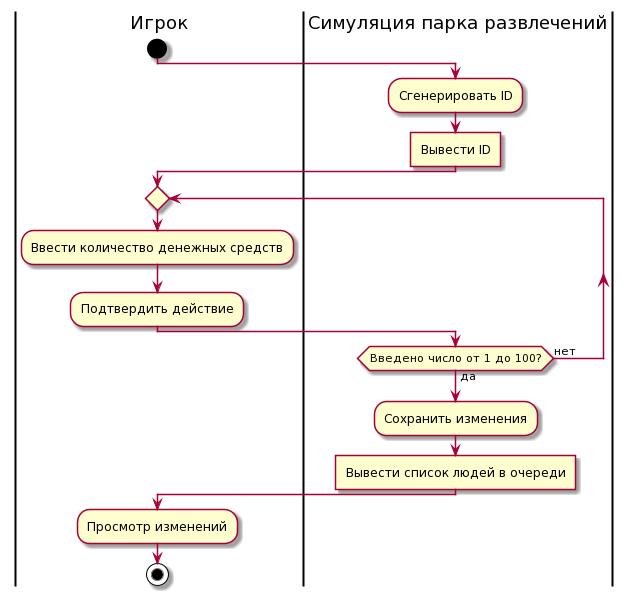

The diagram above was rendered by PlantUML. Its source (embedded in the PNG):
@startuml
|Игрок|
start
|Симуляция парка развлечений|
:Сгенерировать ID;
:Вывести ID]
|Игрок|
repeat
:Ввести количество денежных средств;
:Подтвердить действие;
|Симуляция парка развлечений|
repeat while (Введено число от 1 до 100?) is (нет) not (да)
:Сохранить изменения;
:Вывести список людей в очереди]
|Игрок|
:Просмотр изменений;
stop
@enduml